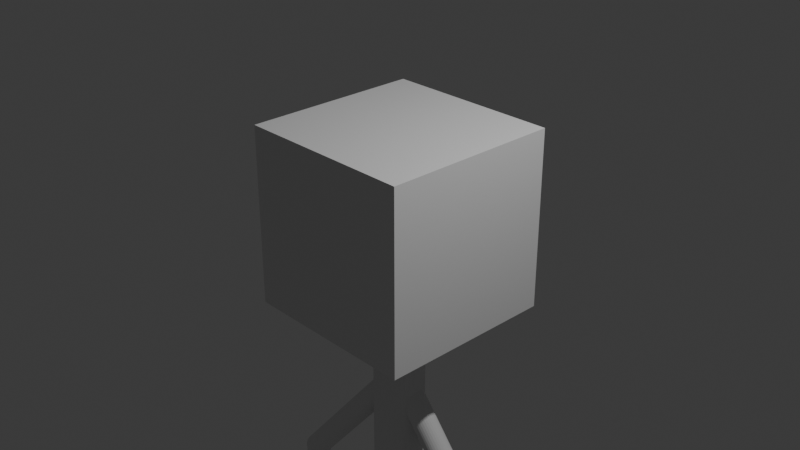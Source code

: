 # Source: stickman3.0.blend  (saved by Blender 4.4.32; exported with 4.5.12 LTS)
import bpy
from mathutils import Matrix  # noqa: F401  (used for matrix-valued properties, if any)

bpy.ops.wm.read_factory_settings(use_empty=True)
scene = bpy.context.scene
scene.name = 'Scene'

# ---- collections
col_collection = bpy.data.collections.new('Collection'); scene.collection.children.link(col_collection)

# ---- materials (node trees are filled in below, after node groups)
mat_material = bpy.data.materials.new('Material')
mat_material.alpha_threshold = 0.0
mat_material.roughness = 0.5
mat_material.line_color = (0.0, 0.0, 0.0, 1.0)

# ---- material node trees
mat_material.use_nodes = True; mat_material.node_tree.nodes.clear()
_N = mat_material.node_tree.nodes; _L = mat_material.node_tree.links
n0 = _N.new('ShaderNodeOutputMaterial'); n0.name = 'Material Output'; n0.location = (300, 300)
n1 = _N.new('ShaderNodeBsdfPrincipled'); n1.name = 'Principled BSDF'; n1.location = (10, 300)
n1.inputs[3].default_value = 1.45
_L.new(n1.outputs[0], n0.inputs[0])
n0.is_active_output = True

# ---- world
world_world = bpy.data.worlds.new('World'); scene.world = world_world
world_world.use_nodes = True; world_world.node_tree.nodes.clear()
_N = world_world.node_tree.nodes; _L = world_world.node_tree.links
n0 = _N.new('ShaderNodeOutputWorld'); n0.name = 'World Output'; n0.location = (300, 300)
n1 = _N.new('ShaderNodeBackground'); n1.name = 'Background'; n1.location = (10, 300)
n1.inputs[0].default_value = (0.05088, 0.05088, 0.05088, 1.0)
_L.new(n1.outputs[0], n0.inputs[0])
n0.is_active_output = True
world_world.color = (0.05088, 0.05088, 0.05088)
world_world.sun_shadow_jitter_overblur = 0.0

# ---- cameras
cam_camera = bpy.data.cameras.new('Camera')
cam_camera.clip_end = 100.0
cam_camera.ortho_scale = 7.314

# ---- lights
light_light = bpy.data.lights.new('Light', 'POINT')
light_light.energy = 1000.0
light_light.shadow_soft_size = 0.1

# ---- meshes
me_cube = bpy.data.meshes.new('Cube')
me_cube.from_pydata([(1.0, 1.0, 1.0), (1.0, 1.0, -1.0), (1.0, -1.0, 1.0), (1.0, -1.0, -1.0), (-1.0, 1.0, 1.0), (-1.0, 1.0, -1.0), (-1.0, -1.0, 1.0), (-1.0, -1.0, -1.0)], [], [(0, 4, 6, 2), (3, 2, 6, 7), (7, 6, 4, 5), (5, 1, 3, 7), (1, 0, 2, 3), (5, 4, 0, 1)])
_uv = me_cube.uv_layers.new(name='UVMap')
_uv.uv.foreach_set('vector', [0.625, 0.5, 0.875, 0.5, 0.875, 0.75, 0.625, 0.75, 0.375, 0.75, 0.625, 0.75, 0.625, 1.0, 0.375, 1.0, 0.375, 0.0, 0.625, 0.0, 0.625, 0.25, 0.375, 0.25, 0.125, 0.5, 0.375, 0.5, 0.375, 0.75, 0.125, 0.75, 0.375, 0.5, 0.625, 0.5, 0.625, 0.75, 0.375, 0.75, 0.375, 0.25, 0.625, 0.25, 0.625, 0.5, 0.375, 0.5])
me_cube.materials.append(mat_material)
me_cube.use_mirror_vertex_groups = False
me_cube.update()
me_cylinder_001 = bpy.data.meshes.new('Cylinder.001')
me_cylinder_001.from_pydata([(0.0, 0.14, -1.0), (0.0, 0.14, 1.0), (0.02731, 0.1373, -1.0), (0.02731, 0.1373, 1.0), (0.05358, 0.1293, -1.0), (0.05358, 0.1293, 1.0), (0.07778, 0.1164, -1.0), (0.07778, 0.1164, 1.0), (0.09899, 0.09899, -1.0), (0.09899, 0.09899, 1.0), (0.1164, 0.07778, -1.0), (0.1164, 0.07778, 1.0), (0.1293, 0.05358, -1.0), (0.1293, 0.05358, 1.0), (0.1373, 0.02731, -1.0), (0.1373, 0.02731, 1.0), (0.14, 0.0, -1.0), (0.14, 0.0, 1.0), (0.1373, -0.02731, -1.0), (0.1373, -0.02731, 1.0), (0.1293, -0.05358, -1.0), (0.1293, -0.05358, 1.0), (0.1164, -0.07778, -1.0), (0.1164, -0.07778, 1.0), (0.09899, -0.09899, -1.0), (0.09899, -0.09899, 1.0), (0.07778, -0.1164, -1.0), (0.07778, -0.1164, 1.0), (0.05358, -0.1293, -1.0), (0.05358, -0.1293, 1.0), (0.02731, -0.1373, -1.0), (0.02731, -0.1373, 1.0), (0.0, -0.14, -1.0), (0.0, -0.14, 1.0), (-0.02731, -0.1373, -1.0), (-0.02731, -0.1373, 1.0), (-0.05358, -0.1293, -1.0), (-0.05358, -0.1293, 1.0), (-0.07778, -0.1164, -1.0), (-0.07778, -0.1164, 1.0), (-0.09899, -0.09899, -1.0), (-0.09899, -0.09899, 1.0), (-0.1164, -0.07778, -1.0), (-0.1164, -0.07778, 1.0), (-0.1293, -0.05358, -1.0), (-0.1293, -0.05358, 1.0), (-0.1373, -0.02731, -1.0), (-0.1373, -0.02731, 1.0), (-0.14, 0.0, -1.0), (-0.14, 0.0, 1.0), (-0.1373, 0.02731, -1.0), (-0.1373, 0.02731, 1.0), (-0.1293, 0.05358, -1.0), (-0.1293, 0.05358, 1.0), (-0.1164, 0.07778, -1.0), (-0.1164, 0.07778, 1.0), (-0.09899, 0.09899, -1.0), (-0.09899, 0.09899, 1.0), (-0.07778, 0.1164, -1.0), (-0.07778, 0.1164, 1.0), (-0.05358, 0.1293, -1.0), (-0.05358, 0.1293, 1.0), (-0.02731, 0.1373, -1.0), (-0.02731, 0.1373, 1.0)], [], [(0, 1, 3, 2), (2, 3, 5, 4), (4, 5, 7, 6), (6, 7, 9, 8), (8, 9, 11, 10), (10, 11, 13, 12), (12, 13, 15, 14), (14, 15, 17, 16), (16, 17, 19, 18), (18, 19, 21, 20), (20, 21, 23, 22), (22, 23, 25, 24), (24, 25, 27, 26), (26, 27, 29, 28), (28, 29, 31, 30), (30, 31, 33, 32), (32, 33, 35, 34), (34, 35, 37, 36), (36, 37, 39, 38), (38, 39, 41, 40), (40, 41, 43, 42), (42, 43, 45, 44), (44, 45, 47, 46), (46, 47, 49, 48), (48, 49, 51, 50), (50, 51, 53, 52), (52, 53, 55, 54), (54, 55, 57, 56), (56, 57, 59, 58), (58, 59, 61, 60), (3, 1, 63, 61, 59, 57, 55, 53, 51, 49, 47, 45, 43, 41, 39, 37, 35, 33, 31, 29, 27, 25, 23, 21, 19, 17, 15, 13, 11, 9, 7, 5), (60, 61, 63, 62), (62, 63, 1, 0), (0, 2, 4, 6, 8, 10, 12, 14, 16, 18, 20, 22, 24, 26, 28, 30, 32, 34, 36, 38, 40, 42, 44, 46, 48, 50, 52, 54, 56, 58, 60, 62)])
_uv = me_cylinder_001.uv_layers.new(name='UVMap')
_uv.uv.foreach_set('vector', [1.0, 0.5, 1.0, 1.0, 0.9688, 1.0, 0.9688, 0.5, 0.9688, 0.5, 0.9688, 1.0, 0.9375, 1.0, 0.9375, 0.5, 0.9375, 0.5, 0.9375, 1.0, 0.9062, 1.0, 0.9062, 0.5, 0.9062, 0.5, 0.9062, 1.0, 0.875, 1.0, 0.875, 0.5, 0.875, 0.5, 0.875, 1.0, 0.8438, 1.0, 0.8438, 0.5, 0.8438, 0.5, 0.8438, 1.0, 0.8125, 1.0, 0.8125, 0.5, 0.8125, 0.5, 0.8125, 1.0, 0.7812, 1.0, 0.7812, 0.5, 0.7812, 0.5, 0.7812, 1.0, 0.75, 1.0, 0.75, 0.5, 0.75, 0.5, 0.75, 1.0, 0.7188, 1.0, 0.7188, 0.5, 0.7188, 0.5, 0.7188, 1.0, 0.6875, 1.0, 0.6875, 0.5, 0.6875, 0.5, 0.6875, 1.0, 0.6562, 1.0, 0.6562, 0.5, 0.6562, 0.5, 0.6562, 1.0, 0.625, 1.0, 0.625, 0.5, 0.625, 0.5, 0.625, 1.0, 0.5938, 1.0, 0.5938, 0.5, 0.5938, 0.5, 0.5938, 1.0, 0.5625, 1.0, 0.5625, 0.5, 0.5625, 0.5, 0.5625, 1.0, 0.5312, 1.0, 0.5312, 0.5, 0.5312, 0.5, 0.5312, 1.0, 0.5, 1.0, 0.5, 0.5, 0.5, 0.5, 0.5, 1.0, 0.4688, 1.0, 0.4688, 0.5, 0.4688, 0.5, 0.4688, 1.0, 0.4375, 1.0, 0.4375, 0.5, 0.4375, 0.5, 0.4375, 1.0, 0.4062, 1.0, 0.4062, 0.5, 0.4062, 0.5, 0.4062, 1.0, 0.375, 1.0, 0.375, 0.5, 0.375, 0.5, 0.375, 1.0, 0.3438, 1.0, 0.3438, 0.5, 0.3438, 0.5, 0.3438, 1.0, 0.3125, 1.0, 0.3125, 0.5, 0.3125, 0.5, 0.3125, 1.0, 0.2812, 1.0, 0.2812, 0.5, 0.2812, 0.5, 0.2812, 1.0, 0.25, 1.0, 0.25, 0.5, 0.25, 0.5, 0.25, 1.0, 0.2188, 1.0, 0.2188, 0.5, 0.2188, 0.5, 0.2188, 1.0, 0.1875, 1.0, 0.1875, 0.5, 0.1875, 0.5, 0.1875, 1.0, 0.1562, 1.0, 0.1562, 0.5, 0.1562, 0.5, 0.1562, 1.0, 0.125, 1.0, 0.125, 0.5, 0.125, 0.5, 0.125, 1.0, 0.09375, 1.0, 0.09375, 0.5, 0.09375, 0.5, 0.09375, 1.0, 0.0625, 1.0, 0.0625, 0.5, 0.2968, 0.4854, 0.25, 0.49, 0.2032, 0.4854, 0.1582, 0.4717, 0.1167, 0.4496, 0.08029, 0.4197, 0.05045, 0.3833, 0.02827, 0.3418, 0.01461, 0.2968, 0.01, 0.25, 0.01461, 0.2032, 0.02827, 0.1582, 0.05045, 0.1167, 0.08029, 0.08029, 0.1167, 0.05045, 0.1582, 0.02827, 0.2032, 0.01461, 0.25, 0.01, 0.2968, 0.01461, 0.3418, 0.02827, 0.3833, 0.05045, 0.4197, 0.08029, 0.4496, 0.1167, 0.4717, 0.1582, 0.4854, 0.2032, 0.49, 0.25, 0.4854, 0.2968, 0.4717, 0.3418, 0.4496, 0.3833, 0.4197, 0.4197, 0.3833, 0.4496, 0.3418, 0.4717, 0.0625, 0.5, 0.0625, 1.0, 0.03125, 1.0, 0.03125, 0.5, 0.03125, 0.5, 0.03125, 1.0, 0.0, 1.0, 0.0, 0.5, 0.75, 0.49, 0.7968, 0.4854, 0.8418, 0.4717, 0.8833, 0.4496, 0.9197, 0.4197, 0.9496, 0.3833, 0.9717, 0.3418, 0.9854, 0.2968, 0.99, 0.25, 0.9854, 0.2032, 0.9717, 0.1582, 0.9496, 0.1167, 0.9197, 0.08029, 0.8833, 0.05045, 0.8418, 0.02827, 0.7968, 0.01461, 0.75, 0.01, 0.7032, 0.01461, 0.6582, 0.02827, 0.6167, 0.05045, 0.5803, 0.08029, 0.5504, 0.1167, 0.5283, 0.1582, 0.5146, 0.2032, 0.51, 0.25, 0.5146, 0.2968, 0.5283, 0.3418, 0.5504, 0.3833, 0.5803, 0.4197, 0.6167, 0.4496, 0.6582, 0.4717, 0.7032, 0.4854])
me_cylinder_001.update()
me_cylinder_003 = bpy.data.meshes.new('Cylinder.003')
me_cylinder_003.from_pydata([(0.0, 0.14, -1.0), (0.0, 0.14, 1.0), (0.02731, 0.1373, -1.0), (0.02731, 0.1373, 1.0), (0.05358, 0.1293, -1.0), (0.05358, 0.1293, 1.0), (0.07778, 0.1164, -1.0), (0.07778, 0.1164, 1.0), (0.09899, 0.09899, -1.0), (0.09899, 0.09899, 1.0), (0.1164, 0.07778, -1.0), (0.1164, 0.07778, 1.0), (0.1293, 0.05358, -1.0), (0.1293, 0.05358, 1.0), (0.1373, 0.02731, -1.0), (0.1373, 0.02731, 1.0), (0.14, 0.0, -1.0), (0.14, 0.0, 1.0), (0.1373, -0.02731, -1.0), (0.1373, -0.02731, 1.0), (0.1293, -0.05358, -1.0), (0.1293, -0.05358, 1.0), (0.1164, -0.07778, -1.0), (0.1164, -0.07778, 1.0), (0.09899, -0.09899, -1.0), (0.09899, -0.09899, 1.0), (0.07778, -0.1164, -1.0), (0.07778, -0.1164, 1.0), (0.05358, -0.1293, -1.0), (0.05358, -0.1293, 1.0), (0.02731, -0.1373, -1.0), (0.02731, -0.1373, 1.0), (0.0, -0.14, -1.0), (0.0, -0.14, 1.0), (-0.02731, -0.1373, -1.0), (-0.02731, -0.1373, 1.0), (-0.05358, -0.1293, -1.0), (-0.05358, -0.1293, 1.0), (-0.07778, -0.1164, -1.0), (-0.07778, -0.1164, 1.0), (-0.09899, -0.09899, -1.0), (-0.09899, -0.09899, 1.0), (-0.1164, -0.07778, -1.0), (-0.1164, -0.07778, 1.0), (-0.1293, -0.05358, -1.0), (-0.1293, -0.05358, 1.0), (-0.1373, -0.02731, -1.0), (-0.1373, -0.02731, 1.0), (-0.14, 0.0, -1.0), (-0.14, 0.0, 1.0), (-0.1373, 0.02731, -1.0), (-0.1373, 0.02731, 1.0), (-0.1293, 0.05358, -1.0), (-0.1293, 0.05358, 1.0), (-0.1164, 0.07778, -1.0), (-0.1164, 0.07778, 1.0), (-0.09899, 0.09899, -1.0), (-0.09899, 0.09899, 1.0), (-0.07778, 0.1164, -1.0), (-0.07778, 0.1164, 1.0), (-0.05358, 0.1293, -1.0), (-0.05358, 0.1293, 1.0), (-0.02731, 0.1373, -1.0), (-0.02731, 0.1373, 1.0)], [], [(0, 1, 3, 2), (2, 3, 5, 4), (4, 5, 7, 6), (6, 7, 9, 8), (8, 9, 11, 10), (10, 11, 13, 12), (12, 13, 15, 14), (14, 15, 17, 16), (16, 17, 19, 18), (18, 19, 21, 20), (20, 21, 23, 22), (22, 23, 25, 24), (24, 25, 27, 26), (26, 27, 29, 28), (28, 29, 31, 30), (30, 31, 33, 32), (32, 33, 35, 34), (34, 35, 37, 36), (36, 37, 39, 38), (38, 39, 41, 40), (40, 41, 43, 42), (42, 43, 45, 44), (44, 45, 47, 46), (46, 47, 49, 48), (48, 49, 51, 50), (50, 51, 53, 52), (52, 53, 55, 54), (54, 55, 57, 56), (56, 57, 59, 58), (58, 59, 61, 60), (3, 1, 63, 61, 59, 57, 55, 53, 51, 49, 47, 45, 43, 41, 39, 37, 35, 33, 31, 29, 27, 25, 23, 21, 19, 17, 15, 13, 11, 9, 7, 5), (60, 61, 63, 62), (62, 63, 1, 0), (0, 2, 4, 6, 8, 10, 12, 14, 16, 18, 20, 22, 24, 26, 28, 30, 32, 34, 36, 38, 40, 42, 44, 46, 48, 50, 52, 54, 56, 58, 60, 62)])
_uv = me_cylinder_003.uv_layers.new(name='UVMap')
_uv.uv.foreach_set('vector', [1.0, 0.5, 1.0, 1.0, 0.9688, 1.0, 0.9688, 0.5, 0.9688, 0.5, 0.9688, 1.0, 0.9375, 1.0, 0.9375, 0.5, 0.9375, 0.5, 0.9375, 1.0, 0.9062, 1.0, 0.9062, 0.5, 0.9062, 0.5, 0.9062, 1.0, 0.875, 1.0, 0.875, 0.5, 0.875, 0.5, 0.875, 1.0, 0.8438, 1.0, 0.8438, 0.5, 0.8438, 0.5, 0.8438, 1.0, 0.8125, 1.0, 0.8125, 0.5, 0.8125, 0.5, 0.8125, 1.0, 0.7812, 1.0, 0.7812, 0.5, 0.7812, 0.5, 0.7812, 1.0, 0.75, 1.0, 0.75, 0.5, 0.75, 0.5, 0.75, 1.0, 0.7188, 1.0, 0.7188, 0.5, 0.7188, 0.5, 0.7188, 1.0, 0.6875, 1.0, 0.6875, 0.5, 0.6875, 0.5, 0.6875, 1.0, 0.6562, 1.0, 0.6562, 0.5, 0.6562, 0.5, 0.6562, 1.0, 0.625, 1.0, 0.625, 0.5, 0.625, 0.5, 0.625, 1.0, 0.5938, 1.0, 0.5938, 0.5, 0.5938, 0.5, 0.5938, 1.0, 0.5625, 1.0, 0.5625, 0.5, 0.5625, 0.5, 0.5625, 1.0, 0.5312, 1.0, 0.5312, 0.5, 0.5312, 0.5, 0.5312, 1.0, 0.5, 1.0, 0.5, 0.5, 0.5, 0.5, 0.5, 1.0, 0.4688, 1.0, 0.4688, 0.5, 0.4688, 0.5, 0.4688, 1.0, 0.4375, 1.0, 0.4375, 0.5, 0.4375, 0.5, 0.4375, 1.0, 0.4062, 1.0, 0.4062, 0.5, 0.4062, 0.5, 0.4062, 1.0, 0.375, 1.0, 0.375, 0.5, 0.375, 0.5, 0.375, 1.0, 0.3438, 1.0, 0.3438, 0.5, 0.3438, 0.5, 0.3438, 1.0, 0.3125, 1.0, 0.3125, 0.5, 0.3125, 0.5, 0.3125, 1.0, 0.2812, 1.0, 0.2812, 0.5, 0.2812, 0.5, 0.2812, 1.0, 0.25, 1.0, 0.25, 0.5, 0.25, 0.5, 0.25, 1.0, 0.2188, 1.0, 0.2188, 0.5, 0.2188, 0.5, 0.2188, 1.0, 0.1875, 1.0, 0.1875, 0.5, 0.1875, 0.5, 0.1875, 1.0, 0.1562, 1.0, 0.1562, 0.5, 0.1562, 0.5, 0.1562, 1.0, 0.125, 1.0, 0.125, 0.5, 0.125, 0.5, 0.125, 1.0, 0.09375, 1.0, 0.09375, 0.5, 0.09375, 0.5, 0.09375, 1.0, 0.0625, 1.0, 0.0625, 0.5, 0.2968, 0.4854, 0.25, 0.49, 0.2032, 0.4854, 0.1582, 0.4717, 0.1167, 0.4496, 0.08029, 0.4197, 0.05045, 0.3833, 0.02827, 0.3418, 0.01461, 0.2968, 0.01, 0.25, 0.01461, 0.2032, 0.02827, 0.1582, 0.05045, 0.1167, 0.08029, 0.08029, 0.1167, 0.05045, 0.1582, 0.02827, 0.2032, 0.01461, 0.25, 0.01, 0.2968, 0.01461, 0.3418, 0.02827, 0.3833, 0.05045, 0.4197, 0.08029, 0.4496, 0.1167, 0.4717, 0.1582, 0.4854, 0.2032, 0.49, 0.25, 0.4854, 0.2968, 0.4717, 0.3418, 0.4496, 0.3833, 0.4197, 0.4197, 0.3833, 0.4496, 0.3418, 0.4717, 0.0625, 0.5, 0.0625, 1.0, 0.03125, 1.0, 0.03125, 0.5, 0.03125, 0.5, 0.03125, 1.0, 0.0, 1.0, 0.0, 0.5, 0.75, 0.49, 0.7968, 0.4854, 0.8418, 0.4717, 0.8833, 0.4496, 0.9197, 0.4197, 0.9496, 0.3833, 0.9717, 0.3418, 0.9854, 0.2968, 0.99, 0.25, 0.9854, 0.2032, 0.9717, 0.1582, 0.9496, 0.1167, 0.9197, 0.08029, 0.8833, 0.05045, 0.8418, 0.02827, 0.7968, 0.01461, 0.75, 0.01, 0.7032, 0.01461, 0.6582, 0.02827, 0.6167, 0.05045, 0.5803, 0.08029, 0.5504, 0.1167, 0.5283, 0.1582, 0.5146, 0.2032, 0.51, 0.25, 0.5146, 0.2968, 0.5283, 0.3418, 0.5504, 0.3833, 0.5803, 0.4197, 0.6167, 0.4496, 0.6582, 0.4717, 0.7032, 0.4854])
me_cylinder_003.update()
me_cylinder_004 = bpy.data.meshes.new('Cylinder.004')
me_cylinder_004.from_pydata([(0.0, 0.14, -1.0), (0.0, 0.14, 1.0), (0.02731, 0.1373, -1.0), (0.02731, 0.1373, 1.0), (0.05358, 0.1293, -1.0), (0.05358, 0.1293, 1.0), (0.07778, 0.1164, -1.0), (0.07778, 0.1164, 1.0), (0.09899, 0.09899, -1.0), (0.09899, 0.09899, 1.0), (0.1164, 0.07778, -1.0), (0.1164, 0.07778, 1.0), (0.1293, 0.05358, -1.0), (0.1293, 0.05358, 1.0), (0.1373, 0.02731, -1.0), (0.1373, 0.02731, 1.0), (0.14, 0.0, -1.0), (0.14, 0.0, 1.0), (0.1373, -0.02731, -1.0), (0.1373, -0.02731, 1.0), (0.1293, -0.05358, -1.0), (0.1293, -0.05358, 1.0), (0.1164, -0.07778, -1.0), (0.1164, -0.07778, 1.0), (0.09899, -0.09899, -1.0), (0.09899, -0.09899, 1.0), (0.07778, -0.1164, -1.0), (0.07778, -0.1164, 1.0), (0.05358, -0.1293, -1.0), (0.05358, -0.1293, 1.0), (0.02731, -0.1373, -1.0), (0.02731, -0.1373, 1.0), (0.0, -0.14, -1.0), (0.0, -0.14, 1.0), (-0.02731, -0.1373, -1.0), (-0.02731, -0.1373, 1.0), (-0.05358, -0.1293, -1.0), (-0.05358, -0.1293, 1.0), (-0.07778, -0.1164, -1.0), (-0.07778, -0.1164, 1.0), (-0.09899, -0.09899, -1.0), (-0.09899, -0.09899, 1.0), (-0.1164, -0.07778, -1.0), (-0.1164, -0.07778, 1.0), (-0.1293, -0.05358, -1.0), (-0.1293, -0.05358, 1.0), (-0.1373, -0.02731, -1.0), (-0.1373, -0.02731, 1.0), (-0.14, 0.0, -1.0), (-0.14, 0.0, 1.0), (-0.1373, 0.02731, -1.0), (-0.1373, 0.02731, 1.0), (-0.1293, 0.05358, -1.0), (-0.1293, 0.05358, 1.0), (-0.1164, 0.07778, -1.0), (-0.1164, 0.07778, 1.0), (-0.09899, 0.09899, -1.0), (-0.09899, 0.09899, 1.0), (-0.07778, 0.1164, -1.0), (-0.07778, 0.1164, 1.0), (-0.05358, 0.1293, -1.0), (-0.05358, 0.1293, 1.0), (-0.02731, 0.1373, -1.0), (-0.02731, 0.1373, 1.0)], [], [(0, 1, 3, 2), (2, 3, 5, 4), (4, 5, 7, 6), (6, 7, 9, 8), (8, 9, 11, 10), (10, 11, 13, 12), (12, 13, 15, 14), (14, 15, 17, 16), (16, 17, 19, 18), (18, 19, 21, 20), (20, 21, 23, 22), (22, 23, 25, 24), (24, 25, 27, 26), (26, 27, 29, 28), (28, 29, 31, 30), (30, 31, 33, 32), (32, 33, 35, 34), (34, 35, 37, 36), (36, 37, 39, 38), (38, 39, 41, 40), (40, 41, 43, 42), (42, 43, 45, 44), (44, 45, 47, 46), (46, 47, 49, 48), (48, 49, 51, 50), (50, 51, 53, 52), (52, 53, 55, 54), (54, 55, 57, 56), (56, 57, 59, 58), (58, 59, 61, 60), (3, 1, 63, 61, 59, 57, 55, 53, 51, 49, 47, 45, 43, 41, 39, 37, 35, 33, 31, 29, 27, 25, 23, 21, 19, 17, 15, 13, 11, 9, 7, 5), (60, 61, 63, 62), (62, 63, 1, 0), (0, 2, 4, 6, 8, 10, 12, 14, 16, 18, 20, 22, 24, 26, 28, 30, 32, 34, 36, 38, 40, 42, 44, 46, 48, 50, 52, 54, 56, 58, 60, 62)])
_uv = me_cylinder_004.uv_layers.new(name='UVMap')
_uv.uv.foreach_set('vector', [1.0, 0.5, 1.0, 1.0, 0.9688, 1.0, 0.9688, 0.5, 0.9688, 0.5, 0.9688, 1.0, 0.9375, 1.0, 0.9375, 0.5, 0.9375, 0.5, 0.9375, 1.0, 0.9062, 1.0, 0.9062, 0.5, 0.9062, 0.5, 0.9062, 1.0, 0.875, 1.0, 0.875, 0.5, 0.875, 0.5, 0.875, 1.0, 0.8438, 1.0, 0.8438, 0.5, 0.8438, 0.5, 0.8438, 1.0, 0.8125, 1.0, 0.8125, 0.5, 0.8125, 0.5, 0.8125, 1.0, 0.7812, 1.0, 0.7812, 0.5, 0.7812, 0.5, 0.7812, 1.0, 0.75, 1.0, 0.75, 0.5, 0.75, 0.5, 0.75, 1.0, 0.7188, 1.0, 0.7188, 0.5, 0.7188, 0.5, 0.7188, 1.0, 0.6875, 1.0, 0.6875, 0.5, 0.6875, 0.5, 0.6875, 1.0, 0.6562, 1.0, 0.6562, 0.5, 0.6562, 0.5, 0.6562, 1.0, 0.625, 1.0, 0.625, 0.5, 0.625, 0.5, 0.625, 1.0, 0.5938, 1.0, 0.5938, 0.5, 0.5938, 0.5, 0.5938, 1.0, 0.5625, 1.0, 0.5625, 0.5, 0.5625, 0.5, 0.5625, 1.0, 0.5312, 1.0, 0.5312, 0.5, 0.5312, 0.5, 0.5312, 1.0, 0.5, 1.0, 0.5, 0.5, 0.5, 0.5, 0.5, 1.0, 0.4688, 1.0, 0.4688, 0.5, 0.4688, 0.5, 0.4688, 1.0, 0.4375, 1.0, 0.4375, 0.5, 0.4375, 0.5, 0.4375, 1.0, 0.4062, 1.0, 0.4062, 0.5, 0.4062, 0.5, 0.4062, 1.0, 0.375, 1.0, 0.375, 0.5, 0.375, 0.5, 0.375, 1.0, 0.3438, 1.0, 0.3438, 0.5, 0.3438, 0.5, 0.3438, 1.0, 0.3125, 1.0, 0.3125, 0.5, 0.3125, 0.5, 0.3125, 1.0, 0.2812, 1.0, 0.2812, 0.5, 0.2812, 0.5, 0.2812, 1.0, 0.25, 1.0, 0.25, 0.5, 0.25, 0.5, 0.25, 1.0, 0.2188, 1.0, 0.2188, 0.5, 0.2188, 0.5, 0.2188, 1.0, 0.1875, 1.0, 0.1875, 0.5, 0.1875, 0.5, 0.1875, 1.0, 0.1562, 1.0, 0.1562, 0.5, 0.1562, 0.5, 0.1562, 1.0, 0.125, 1.0, 0.125, 0.5, 0.125, 0.5, 0.125, 1.0, 0.09375, 1.0, 0.09375, 0.5, 0.09375, 0.5, 0.09375, 1.0, 0.0625, 1.0, 0.0625, 0.5, 0.2968, 0.4854, 0.25, 0.49, 0.2032, 0.4854, 0.1582, 0.4717, 0.1167, 0.4496, 0.08029, 0.4197, 0.05045, 0.3833, 0.02827, 0.3418, 0.01461, 0.2968, 0.01, 0.25, 0.01461, 0.2032, 0.02827, 0.1582, 0.05045, 0.1167, 0.08029, 0.08029, 0.1167, 0.05045, 0.1582, 0.02827, 0.2032, 0.01461, 0.25, 0.01, 0.2968, 0.01461, 0.3418, 0.02827, 0.3833, 0.05045, 0.4197, 0.08029, 0.4496, 0.1167, 0.4717, 0.1582, 0.4854, 0.2032, 0.49, 0.25, 0.4854, 0.2968, 0.4717, 0.3418, 0.4496, 0.3833, 0.4197, 0.4197, 0.3833, 0.4496, 0.3418, 0.4717, 0.0625, 0.5, 0.0625, 1.0, 0.03125, 1.0, 0.03125, 0.5, 0.03125, 0.5, 0.03125, 1.0, 0.0, 1.0, 0.0, 0.5, 0.75, 0.49, 0.7968, 0.4854, 0.8418, 0.4717, 0.8833, 0.4496, 0.9197, 0.4197, 0.9496, 0.3833, 0.9717, 0.3418, 0.9854, 0.2968, 0.99, 0.25, 0.9854, 0.2032, 0.9717, 0.1582, 0.9496, 0.1167, 0.9197, 0.08029, 0.8833, 0.05045, 0.8418, 0.02827, 0.7968, 0.01461, 0.75, 0.01, 0.7032, 0.01461, 0.6582, 0.02827, 0.6167, 0.05045, 0.5803, 0.08029, 0.5504, 0.1167, 0.5283, 0.1582, 0.5146, 0.2032, 0.51, 0.25, 0.5146, 0.2968, 0.5283, 0.3418, 0.5504, 0.3833, 0.5803, 0.4197, 0.6167, 0.4496, 0.6582, 0.4717, 0.7032, 0.4854])
me_cylinder_004.update()
me_cylinder_005 = bpy.data.meshes.new('Cylinder.005')
me_cylinder_005.from_pydata([(0.0, 0.14, -1.0), (0.0, 0.14, 1.0), (0.02731, 0.1373, -1.0), (0.02731, 0.1373, 1.0), (0.05358, 0.1293, -1.0), (0.05358, 0.1293, 1.0), (0.07778, 0.1164, -1.0), (0.07778, 0.1164, 1.0), (0.09899, 0.09899, -1.0), (0.09899, 0.09899, 1.0), (0.1164, 0.07778, -1.0), (0.1164, 0.07778, 1.0), (0.1293, 0.05358, -1.0), (0.1293, 0.05358, 1.0), (0.1373, 0.02731, -1.0), (0.1373, 0.02731, 1.0), (0.14, 0.0, -1.0), (0.14, 0.0, 1.0), (0.1373, -0.02731, -1.0), (0.1373, -0.02731, 1.0), (0.1293, -0.05358, -1.0), (0.1293, -0.05358, 1.0), (0.1164, -0.07778, -1.0), (0.1164, -0.07778, 1.0), (0.09899, -0.09899, -1.0), (0.09899, -0.09899, 1.0), (0.07778, -0.1164, -1.0), (0.07778, -0.1164, 1.0), (0.05358, -0.1293, -1.0), (0.05358, -0.1293, 1.0), (0.02731, -0.1373, -1.0), (0.02731, -0.1373, 1.0), (0.0, -0.14, -1.0), (0.0, -0.14, 1.0), (-0.02731, -0.1373, -1.0), (-0.02731, -0.1373, 1.0), (-0.05358, -0.1293, -1.0), (-0.05358, -0.1293, 1.0), (-0.07778, -0.1164, -1.0), (-0.07778, -0.1164, 1.0), (-0.09899, -0.09899, -1.0), (-0.09899, -0.09899, 1.0), (-0.1164, -0.07778, -1.0), (-0.1164, -0.07778, 1.0), (-0.1293, -0.05358, -1.0), (-0.1293, -0.05358, 1.0), (-0.1373, -0.02731, -1.0), (-0.1373, -0.02731, 1.0), (-0.14, 0.0, -1.0), (-0.14, 0.0, 1.0), (-0.1373, 0.02731, -1.0), (-0.1373, 0.02731, 1.0), (-0.1293, 0.05358, -1.0), (-0.1293, 0.05358, 1.0), (-0.1164, 0.07778, -1.0), (-0.1164, 0.07778, 1.0), (-0.09899, 0.09899, -1.0), (-0.09899, 0.09899, 1.0), (-0.07778, 0.1164, -1.0), (-0.07778, 0.1164, 1.0), (-0.05358, 0.1293, -1.0), (-0.05358, 0.1293, 1.0), (-0.02731, 0.1373, -1.0), (-0.02731, 0.1373, 1.0)], [], [(0, 1, 3, 2), (2, 3, 5, 4), (4, 5, 7, 6), (6, 7, 9, 8), (8, 9, 11, 10), (10, 11, 13, 12), (12, 13, 15, 14), (14, 15, 17, 16), (16, 17, 19, 18), (18, 19, 21, 20), (20, 21, 23, 22), (22, 23, 25, 24), (24, 25, 27, 26), (26, 27, 29, 28), (28, 29, 31, 30), (30, 31, 33, 32), (32, 33, 35, 34), (34, 35, 37, 36), (36, 37, 39, 38), (38, 39, 41, 40), (40, 41, 43, 42), (42, 43, 45, 44), (44, 45, 47, 46), (46, 47, 49, 48), (48, 49, 51, 50), (50, 51, 53, 52), (52, 53, 55, 54), (54, 55, 57, 56), (56, 57, 59, 58), (58, 59, 61, 60), (3, 1, 63, 61, 59, 57, 55, 53, 51, 49, 47, 45, 43, 41, 39, 37, 35, 33, 31, 29, 27, 25, 23, 21, 19, 17, 15, 13, 11, 9, 7, 5), (60, 61, 63, 62), (62, 63, 1, 0), (0, 2, 4, 6, 8, 10, 12, 14, 16, 18, 20, 22, 24, 26, 28, 30, 32, 34, 36, 38, 40, 42, 44, 46, 48, 50, 52, 54, 56, 58, 60, 62)])
_uv = me_cylinder_005.uv_layers.new(name='UVMap')
_uv.uv.foreach_set('vector', [1.0, 0.5, 1.0, 1.0, 0.9688, 1.0, 0.9688, 0.5, 0.9688, 0.5, 0.9688, 1.0, 0.9375, 1.0, 0.9375, 0.5, 0.9375, 0.5, 0.9375, 1.0, 0.9062, 1.0, 0.9062, 0.5, 0.9062, 0.5, 0.9062, 1.0, 0.875, 1.0, 0.875, 0.5, 0.875, 0.5, 0.875, 1.0, 0.8438, 1.0, 0.8438, 0.5, 0.8438, 0.5, 0.8438, 1.0, 0.8125, 1.0, 0.8125, 0.5, 0.8125, 0.5, 0.8125, 1.0, 0.7812, 1.0, 0.7812, 0.5, 0.7812, 0.5, 0.7812, 1.0, 0.75, 1.0, 0.75, 0.5, 0.75, 0.5, 0.75, 1.0, 0.7188, 1.0, 0.7188, 0.5, 0.7188, 0.5, 0.7188, 1.0, 0.6875, 1.0, 0.6875, 0.5, 0.6875, 0.5, 0.6875, 1.0, 0.6562, 1.0, 0.6562, 0.5, 0.6562, 0.5, 0.6562, 1.0, 0.625, 1.0, 0.625, 0.5, 0.625, 0.5, 0.625, 1.0, 0.5938, 1.0, 0.5938, 0.5, 0.5938, 0.5, 0.5938, 1.0, 0.5625, 1.0, 0.5625, 0.5, 0.5625, 0.5, 0.5625, 1.0, 0.5312, 1.0, 0.5312, 0.5, 0.5312, 0.5, 0.5312, 1.0, 0.5, 1.0, 0.5, 0.5, 0.5, 0.5, 0.5, 1.0, 0.4688, 1.0, 0.4688, 0.5, 0.4688, 0.5, 0.4688, 1.0, 0.4375, 1.0, 0.4375, 0.5, 0.4375, 0.5, 0.4375, 1.0, 0.4062, 1.0, 0.4062, 0.5, 0.4062, 0.5, 0.4062, 1.0, 0.375, 1.0, 0.375, 0.5, 0.375, 0.5, 0.375, 1.0, 0.3438, 1.0, 0.3438, 0.5, 0.3438, 0.5, 0.3438, 1.0, 0.3125, 1.0, 0.3125, 0.5, 0.3125, 0.5, 0.3125, 1.0, 0.2812, 1.0, 0.2812, 0.5, 0.2812, 0.5, 0.2812, 1.0, 0.25, 1.0, 0.25, 0.5, 0.25, 0.5, 0.25, 1.0, 0.2188, 1.0, 0.2188, 0.5, 0.2188, 0.5, 0.2188, 1.0, 0.1875, 1.0, 0.1875, 0.5, 0.1875, 0.5, 0.1875, 1.0, 0.1562, 1.0, 0.1562, 0.5, 0.1562, 0.5, 0.1562, 1.0, 0.125, 1.0, 0.125, 0.5, 0.125, 0.5, 0.125, 1.0, 0.09375, 1.0, 0.09375, 0.5, 0.09375, 0.5, 0.09375, 1.0, 0.0625, 1.0, 0.0625, 0.5, 0.2968, 0.4854, 0.25, 0.49, 0.2032, 0.4854, 0.1582, 0.4717, 0.1167, 0.4496, 0.08029, 0.4197, 0.05045, 0.3833, 0.02827, 0.3418, 0.01461, 0.2968, 0.01, 0.25, 0.01461, 0.2032, 0.02827, 0.1582, 0.05045, 0.1167, 0.08029, 0.08029, 0.1167, 0.05045, 0.1582, 0.02827, 0.2032, 0.01461, 0.25, 0.01, 0.2968, 0.01461, 0.3418, 0.02827, 0.3833, 0.05045, 0.4197, 0.08029, 0.4496, 0.1167, 0.4717, 0.1582, 0.4854, 0.2032, 0.49, 0.25, 0.4854, 0.2968, 0.4717, 0.3418, 0.4496, 0.3833, 0.4197, 0.4197, 0.3833, 0.4496, 0.3418, 0.4717, 0.0625, 0.5, 0.0625, 1.0, 0.03125, 1.0, 0.03125, 0.5, 0.03125, 0.5, 0.03125, 1.0, 0.0, 1.0, 0.0, 0.5, 0.75, 0.49, 0.7968, 0.4854, 0.8418, 0.4717, 0.8833, 0.4496, 0.9197, 0.4197, 0.9496, 0.3833, 0.9717, 0.3418, 0.9854, 0.2968, 0.99, 0.25, 0.9854, 0.2032, 0.9717, 0.1582, 0.9496, 0.1167, 0.9197, 0.08029, 0.8833, 0.05045, 0.8418, 0.02827, 0.7968, 0.01461, 0.75, 0.01, 0.7032, 0.01461, 0.6582, 0.02827, 0.6167, 0.05045, 0.5803, 0.08029, 0.5504, 0.1167, 0.5283, 0.1582, 0.5146, 0.2032, 0.51, 0.25, 0.5146, 0.2968, 0.5283, 0.3418, 0.5504, 0.3833, 0.5803, 0.4197, 0.6167, 0.4496, 0.6582, 0.4717, 0.7032, 0.4854])
me_cylinder_005.update()
me_cylinder_006 = bpy.data.meshes.new('Cylinder.006')
me_cylinder_006.from_pydata([(0.0, 0.14, -1.0), (0.0, 0.14, 1.0), (0.02731, 0.1373, -1.0), (0.02731, 0.1373, 1.0), (0.05358, 0.1293, -1.0), (0.05358, 0.1293, 1.0), (0.07778, 0.1164, -1.0), (0.07778, 0.1164, 1.0), (0.09899, 0.09899, -1.0), (0.09899, 0.09899, 1.0), (0.1164, 0.07778, -1.0), (0.1164, 0.07778, 1.0), (0.1293, 0.05358, -1.0), (0.1293, 0.05358, 1.0), (0.1373, 0.02731, -1.0), (0.1373, 0.02731, 1.0), (0.14, 0.0, -1.0), (0.14, 0.0, 1.0), (0.1373, -0.02731, -1.0), (0.1373, -0.02731, 1.0), (0.1293, -0.05358, -1.0), (0.1293, -0.05358, 1.0), (0.1164, -0.07778, -1.0), (0.1164, -0.07778, 1.0), (0.09899, -0.09899, -1.0), (0.09899, -0.09899, 1.0), (0.07778, -0.1164, -1.0), (0.07778, -0.1164, 1.0), (0.05358, -0.1293, -1.0), (0.05358, -0.1293, 1.0), (0.02731, -0.1373, -1.0), (0.02731, -0.1373, 1.0), (0.0, -0.14, -1.0), (0.0, -0.14, 1.0), (-0.02731, -0.1373, -1.0), (-0.02731, -0.1373, 1.0), (-0.05358, -0.1293, -1.0), (-0.05358, -0.1293, 1.0), (-0.07778, -0.1164, -1.0), (-0.07778, -0.1164, 1.0), (-0.09899, -0.09899, -1.0), (-0.09899, -0.09899, 1.0), (-0.1164, -0.07778, -1.0), (-0.1164, -0.07778, 1.0), (-0.1293, -0.05358, -1.0), (-0.1293, -0.05358, 1.0), (-0.1373, -0.02731, -1.0), (-0.1373, -0.02731, 1.0), (-0.14, 0.0, -1.0), (-0.14, 0.0, 1.0), (-0.1373, 0.02731, -1.0), (-0.1373, 0.02731, 1.0), (-0.1293, 0.05358, -1.0), (-0.1293, 0.05358, 1.0), (-0.1164, 0.07778, -1.0), (-0.1164, 0.07778, 1.0), (-0.09899, 0.09899, -1.0), (-0.09899, 0.09899, 1.0), (-0.07778, 0.1164, -1.0), (-0.07778, 0.1164, 1.0), (-0.05358, 0.1293, -1.0), (-0.05358, 0.1293, 1.0), (-0.02731, 0.1373, -1.0), (-0.02731, 0.1373, 1.0)], [], [(0, 1, 3, 2), (2, 3, 5, 4), (4, 5, 7, 6), (6, 7, 9, 8), (8, 9, 11, 10), (10, 11, 13, 12), (12, 13, 15, 14), (14, 15, 17, 16), (16, 17, 19, 18), (18, 19, 21, 20), (20, 21, 23, 22), (22, 23, 25, 24), (24, 25, 27, 26), (26, 27, 29, 28), (28, 29, 31, 30), (30, 31, 33, 32), (32, 33, 35, 34), (34, 35, 37, 36), (36, 37, 39, 38), (38, 39, 41, 40), (40, 41, 43, 42), (42, 43, 45, 44), (44, 45, 47, 46), (46, 47, 49, 48), (48, 49, 51, 50), (50, 51, 53, 52), (52, 53, 55, 54), (54, 55, 57, 56), (56, 57, 59, 58), (58, 59, 61, 60), (3, 1, 63, 61, 59, 57, 55, 53, 51, 49, 47, 45, 43, 41, 39, 37, 35, 33, 31, 29, 27, 25, 23, 21, 19, 17, 15, 13, 11, 9, 7, 5), (60, 61, 63, 62), (62, 63, 1, 0), (0, 2, 4, 6, 8, 10, 12, 14, 16, 18, 20, 22, 24, 26, 28, 30, 32, 34, 36, 38, 40, 42, 44, 46, 48, 50, 52, 54, 56, 58, 60, 62)])
_uv = me_cylinder_006.uv_layers.new(name='UVMap')
_uv.uv.foreach_set('vector', [1.0, 0.5, 1.0, 1.0, 0.9688, 1.0, 0.9688, 0.5, 0.9688, 0.5, 0.9688, 1.0, 0.9375, 1.0, 0.9375, 0.5, 0.9375, 0.5, 0.9375, 1.0, 0.9062, 1.0, 0.9062, 0.5, 0.9062, 0.5, 0.9062, 1.0, 0.875, 1.0, 0.875, 0.5, 0.875, 0.5, 0.875, 1.0, 0.8438, 1.0, 0.8438, 0.5, 0.8438, 0.5, 0.8438, 1.0, 0.8125, 1.0, 0.8125, 0.5, 0.8125, 0.5, 0.8125, 1.0, 0.7812, 1.0, 0.7812, 0.5, 0.7812, 0.5, 0.7812, 1.0, 0.75, 1.0, 0.75, 0.5, 0.75, 0.5, 0.75, 1.0, 0.7188, 1.0, 0.7188, 0.5, 0.7188, 0.5, 0.7188, 1.0, 0.6875, 1.0, 0.6875, 0.5, 0.6875, 0.5, 0.6875, 1.0, 0.6562, 1.0, 0.6562, 0.5, 0.6562, 0.5, 0.6562, 1.0, 0.625, 1.0, 0.625, 0.5, 0.625, 0.5, 0.625, 1.0, 0.5938, 1.0, 0.5938, 0.5, 0.5938, 0.5, 0.5938, 1.0, 0.5625, 1.0, 0.5625, 0.5, 0.5625, 0.5, 0.5625, 1.0, 0.5312, 1.0, 0.5312, 0.5, 0.5312, 0.5, 0.5312, 1.0, 0.5, 1.0, 0.5, 0.5, 0.5, 0.5, 0.5, 1.0, 0.4688, 1.0, 0.4688, 0.5, 0.4688, 0.5, 0.4688, 1.0, 0.4375, 1.0, 0.4375, 0.5, 0.4375, 0.5, 0.4375, 1.0, 0.4062, 1.0, 0.4062, 0.5, 0.4062, 0.5, 0.4062, 1.0, 0.375, 1.0, 0.375, 0.5, 0.375, 0.5, 0.375, 1.0, 0.3438, 1.0, 0.3438, 0.5, 0.3438, 0.5, 0.3438, 1.0, 0.3125, 1.0, 0.3125, 0.5, 0.3125, 0.5, 0.3125, 1.0, 0.2812, 1.0, 0.2812, 0.5, 0.2812, 0.5, 0.2812, 1.0, 0.25, 1.0, 0.25, 0.5, 0.25, 0.5, 0.25, 1.0, 0.2188, 1.0, 0.2188, 0.5, 0.2188, 0.5, 0.2188, 1.0, 0.1875, 1.0, 0.1875, 0.5, 0.1875, 0.5, 0.1875, 1.0, 0.1562, 1.0, 0.1562, 0.5, 0.1562, 0.5, 0.1562, 1.0, 0.125, 1.0, 0.125, 0.5, 0.125, 0.5, 0.125, 1.0, 0.09375, 1.0, 0.09375, 0.5, 0.09375, 0.5, 0.09375, 1.0, 0.0625, 1.0, 0.0625, 0.5, 0.2968, 0.4854, 0.25, 0.49, 0.2032, 0.4854, 0.1582, 0.4717, 0.1167, 0.4496, 0.08029, 0.4197, 0.05045, 0.3833, 0.02827, 0.3418, 0.01461, 0.2968, 0.01, 0.25, 0.01461, 0.2032, 0.02827, 0.1582, 0.05045, 0.1167, 0.08029, 0.08029, 0.1167, 0.05045, 0.1582, 0.02827, 0.2032, 0.01461, 0.25, 0.01, 0.2968, 0.01461, 0.3418, 0.02827, 0.3833, 0.05045, 0.4197, 0.08029, 0.4496, 0.1167, 0.4717, 0.1582, 0.4854, 0.2032, 0.49, 0.25, 0.4854, 0.2968, 0.4717, 0.3418, 0.4496, 0.3833, 0.4197, 0.4197, 0.3833, 0.4496, 0.3418, 0.4717, 0.0625, 0.5, 0.0625, 1.0, 0.03125, 1.0, 0.03125, 0.5, 0.03125, 0.5, 0.03125, 1.0, 0.0, 1.0, 0.0, 0.5, 0.75, 0.49, 0.7968, 0.4854, 0.8418, 0.4717, 0.8833, 0.4496, 0.9197, 0.4197, 0.9496, 0.3833, 0.9717, 0.3418, 0.9854, 0.2968, 0.99, 0.25, 0.9854, 0.2032, 0.9717, 0.1582, 0.9496, 0.1167, 0.9197, 0.08029, 0.8833, 0.05045, 0.8418, 0.02827, 0.7968, 0.01461, 0.75, 0.01, 0.7032, 0.01461, 0.6582, 0.02827, 0.6167, 0.05045, 0.5803, 0.08029, 0.5504, 0.1167, 0.5283, 0.1582, 0.5146, 0.2032, 0.51, 0.25, 0.5146, 0.2968, 0.5283, 0.3418, 0.5504, 0.3833, 0.5803, 0.4197, 0.6167, 0.4496, 0.6582, 0.4717, 0.7032, 0.4854])
me_cylinder_006.update()
me_cylinder_007 = bpy.data.meshes.new('Cylinder.007')
me_cylinder_007.from_pydata([(0.0, 0.14, -1.0), (0.0, 0.14, 1.0), (0.02731, 0.1373, -1.0), (0.02731, 0.1373, 1.0), (0.05358, 0.1293, -1.0), (0.05358, 0.1293, 1.0), (0.07778, 0.1164, -1.0), (0.07778, 0.1164, 1.0), (0.09899, 0.09899, -1.0), (0.09899, 0.09899, 1.0), (0.1164, 0.07778, -1.0), (0.1164, 0.07778, 1.0), (0.1293, 0.05358, -1.0), (0.1293, 0.05358, 1.0), (0.1373, 0.02731, -1.0), (0.1373, 0.02731, 1.0), (0.14, 0.0, -1.0), (0.14, 0.0, 1.0), (0.1373, -0.02731, -1.0), (0.1373, -0.02731, 1.0), (0.1293, -0.05358, -1.0), (0.1293, -0.05358, 1.0), (0.1164, -0.07778, -1.0), (0.1164, -0.07778, 1.0), (0.09899, -0.09899, -1.0), (0.09899, -0.09899, 1.0), (0.07778, -0.1164, -1.0), (0.07778, -0.1164, 1.0), (0.05358, -0.1293, -1.0), (0.05358, -0.1293, 1.0), (0.02731, -0.1373, -1.0), (0.02731, -0.1373, 1.0), (0.0, -0.14, -1.0), (0.0, -0.14, 1.0), (-0.02731, -0.1373, -1.0), (-0.02731, -0.1373, 1.0), (-0.05358, -0.1293, -1.0), (-0.05358, -0.1293, 1.0), (-0.07778, -0.1164, -1.0), (-0.07778, -0.1164, 1.0), (-0.09899, -0.09899, -1.0), (-0.09899, -0.09899, 1.0), (-0.1164, -0.07778, -1.0), (-0.1164, -0.07778, 1.0), (-0.1293, -0.05358, -1.0), (-0.1293, -0.05358, 1.0), (-0.1373, -0.02731, -1.0), (-0.1373, -0.02731, 1.0), (-0.14, 0.0, -1.0), (-0.14, 0.0, 1.0), (-0.1373, 0.02731, -1.0), (-0.1373, 0.02731, 1.0), (-0.1293, 0.05358, -1.0), (-0.1293, 0.05358, 1.0), (-0.1164, 0.07778, -1.0), (-0.1164, 0.07778, 1.0), (-0.09899, 0.09899, -1.0), (-0.09899, 0.09899, 1.0), (-0.07778, 0.1164, -1.0), (-0.07778, 0.1164, 1.0), (-0.05358, 0.1293, -1.0), (-0.05358, 0.1293, 1.0), (-0.02731, 0.1373, -1.0), (-0.02731, 0.1373, 1.0)], [], [(0, 1, 3, 2), (2, 3, 5, 4), (4, 5, 7, 6), (6, 7, 9, 8), (8, 9, 11, 10), (10, 11, 13, 12), (12, 13, 15, 14), (14, 15, 17, 16), (16, 17, 19, 18), (18, 19, 21, 20), (20, 21, 23, 22), (22, 23, 25, 24), (24, 25, 27, 26), (26, 27, 29, 28), (28, 29, 31, 30), (30, 31, 33, 32), (32, 33, 35, 34), (34, 35, 37, 36), (36, 37, 39, 38), (38, 39, 41, 40), (40, 41, 43, 42), (42, 43, 45, 44), (44, 45, 47, 46), (46, 47, 49, 48), (48, 49, 51, 50), (50, 51, 53, 52), (52, 53, 55, 54), (54, 55, 57, 56), (56, 57, 59, 58), (58, 59, 61, 60), (3, 1, 63, 61, 59, 57, 55, 53, 51, 49, 47, 45, 43, 41, 39, 37, 35, 33, 31, 29, 27, 25, 23, 21, 19, 17, 15, 13, 11, 9, 7, 5), (60, 61, 63, 62), (62, 63, 1, 0), (0, 2, 4, 6, 8, 10, 12, 14, 16, 18, 20, 22, 24, 26, 28, 30, 32, 34, 36, 38, 40, 42, 44, 46, 48, 50, 52, 54, 56, 58, 60, 62)])
_uv = me_cylinder_007.uv_layers.new(name='UVMap')
_uv.uv.foreach_set('vector', [1.0, 0.5, 1.0, 1.0, 0.9688, 1.0, 0.9688, 0.5, 0.9688, 0.5, 0.9688, 1.0, 0.9375, 1.0, 0.9375, 0.5, 0.9375, 0.5, 0.9375, 1.0, 0.9062, 1.0, 0.9062, 0.5, 0.9062, 0.5, 0.9062, 1.0, 0.875, 1.0, 0.875, 0.5, 0.875, 0.5, 0.875, 1.0, 0.8438, 1.0, 0.8438, 0.5, 0.8438, 0.5, 0.8438, 1.0, 0.8125, 1.0, 0.8125, 0.5, 0.8125, 0.5, 0.8125, 1.0, 0.7812, 1.0, 0.7812, 0.5, 0.7812, 0.5, 0.7812, 1.0, 0.75, 1.0, 0.75, 0.5, 0.75, 0.5, 0.75, 1.0, 0.7188, 1.0, 0.7188, 0.5, 0.7188, 0.5, 0.7188, 1.0, 0.6875, 1.0, 0.6875, 0.5, 0.6875, 0.5, 0.6875, 1.0, 0.6562, 1.0, 0.6562, 0.5, 0.6562, 0.5, 0.6562, 1.0, 0.625, 1.0, 0.625, 0.5, 0.625, 0.5, 0.625, 1.0, 0.5938, 1.0, 0.5938, 0.5, 0.5938, 0.5, 0.5938, 1.0, 0.5625, 1.0, 0.5625, 0.5, 0.5625, 0.5, 0.5625, 1.0, 0.5312, 1.0, 0.5312, 0.5, 0.5312, 0.5, 0.5312, 1.0, 0.5, 1.0, 0.5, 0.5, 0.5, 0.5, 0.5, 1.0, 0.4688, 1.0, 0.4688, 0.5, 0.4688, 0.5, 0.4688, 1.0, 0.4375, 1.0, 0.4375, 0.5, 0.4375, 0.5, 0.4375, 1.0, 0.4062, 1.0, 0.4062, 0.5, 0.4062, 0.5, 0.4062, 1.0, 0.375, 1.0, 0.375, 0.5, 0.375, 0.5, 0.375, 1.0, 0.3438, 1.0, 0.3438, 0.5, 0.3438, 0.5, 0.3438, 1.0, 0.3125, 1.0, 0.3125, 0.5, 0.3125, 0.5, 0.3125, 1.0, 0.2812, 1.0, 0.2812, 0.5, 0.2812, 0.5, 0.2812, 1.0, 0.25, 1.0, 0.25, 0.5, 0.25, 0.5, 0.25, 1.0, 0.2188, 1.0, 0.2188, 0.5, 0.2188, 0.5, 0.2188, 1.0, 0.1875, 1.0, 0.1875, 0.5, 0.1875, 0.5, 0.1875, 1.0, 0.1562, 1.0, 0.1562, 0.5, 0.1562, 0.5, 0.1562, 1.0, 0.125, 1.0, 0.125, 0.5, 0.125, 0.5, 0.125, 1.0, 0.09375, 1.0, 0.09375, 0.5, 0.09375, 0.5, 0.09375, 1.0, 0.0625, 1.0, 0.0625, 0.5, 0.2968, 0.4854, 0.25, 0.49, 0.2032, 0.4854, 0.1582, 0.4717, 0.1167, 0.4496, 0.08029, 0.4197, 0.05045, 0.3833, 0.02827, 0.3418, 0.01461, 0.2968, 0.01, 0.25, 0.01461, 0.2032, 0.02827, 0.1582, 0.05045, 0.1167, 0.08029, 0.08029, 0.1167, 0.05045, 0.1582, 0.02827, 0.2032, 0.01461, 0.25, 0.01, 0.2968, 0.01461, 0.3418, 0.02827, 0.3833, 0.05045, 0.4197, 0.08029, 0.4496, 0.1167, 0.4717, 0.1582, 0.4854, 0.2032, 0.49, 0.25, 0.4854, 0.2968, 0.4717, 0.3418, 0.4496, 0.3833, 0.4197, 0.4197, 0.3833, 0.4496, 0.3418, 0.4717, 0.0625, 0.5, 0.0625, 1.0, 0.03125, 1.0, 0.03125, 0.5, 0.03125, 0.5, 0.03125, 1.0, 0.0, 1.0, 0.0, 0.5, 0.75, 0.49, 0.7968, 0.4854, 0.8418, 0.4717, 0.8833, 0.4496, 0.9197, 0.4197, 0.9496, 0.3833, 0.9717, 0.3418, 0.9854, 0.2968, 0.99, 0.25, 0.9854, 0.2032, 0.9717, 0.1582, 0.9496, 0.1167, 0.9197, 0.08029, 0.8833, 0.05045, 0.8418, 0.02827, 0.7968, 0.01461, 0.75, 0.01, 0.7032, 0.01461, 0.6582, 0.02827, 0.6167, 0.05045, 0.5803, 0.08029, 0.5504, 0.1167, 0.5283, 0.1582, 0.5146, 0.2032, 0.51, 0.25, 0.5146, 0.2968, 0.5283, 0.3418, 0.5504, 0.3833, 0.5803, 0.4197, 0.6167, 0.4496, 0.6582, 0.4717, 0.7032, 0.4854])
me_cylinder_007.update()
me_cylinder_008 = bpy.data.meshes.new('Cylinder.008')
me_cylinder_008.from_pydata([(0.0, 0.14, -1.0), (0.0, 0.14, 1.0), (0.02731, 0.1373, -1.0), (0.02731, 0.1373, 1.0), (0.05358, 0.1293, -1.0), (0.05358, 0.1293, 1.0), (0.07778, 0.1164, -1.0), (0.07778, 0.1164, 1.0), (0.09899, 0.09899, -1.0), (0.09899, 0.09899, 1.0), (0.1164, 0.07778, -1.0), (0.1164, 0.07778, 1.0), (0.1293, 0.05358, -1.0), (0.1293, 0.05358, 1.0), (0.1373, 0.02731, -1.0), (0.1373, 0.02731, 1.0), (0.14, 0.0, -1.0), (0.14, 0.0, 1.0), (0.1373, -0.02731, -1.0), (0.1373, -0.02731, 1.0), (0.1293, -0.05358, -1.0), (0.1293, -0.05358, 1.0), (0.1164, -0.07778, -1.0), (0.1164, -0.07778, 1.0), (0.09899, -0.09899, -1.0), (0.09899, -0.09899, 1.0), (0.07778, -0.1164, -1.0), (0.07778, -0.1164, 1.0), (0.05358, -0.1293, -1.0), (0.05358, -0.1293, 1.0), (0.02731, -0.1373, -1.0), (0.02731, -0.1373, 1.0), (0.0, -0.14, -1.0), (0.0, -0.14, 1.0), (-0.02731, -0.1373, -1.0), (-0.02731, -0.1373, 1.0), (-0.05358, -0.1293, -1.0), (-0.05358, -0.1293, 1.0), (-0.07778, -0.1164, -1.0), (-0.07778, -0.1164, 1.0), (-0.09899, -0.09899, -1.0), (-0.09899, -0.09899, 1.0), (-0.1164, -0.07778, -1.0), (-0.1164, -0.07778, 1.0), (-0.1293, -0.05358, -1.0), (-0.1293, -0.05358, 1.0), (-0.1373, -0.02731, -1.0), (-0.1373, -0.02731, 1.0), (-0.14, 0.0, -1.0), (-0.14, 0.0, 1.0), (-0.1373, 0.02731, -1.0), (-0.1373, 0.02731, 1.0), (-0.1293, 0.05358, -1.0), (-0.1293, 0.05358, 1.0), (-0.1164, 0.07778, -1.0), (-0.1164, 0.07778, 1.0), (-0.09899, 0.09899, -1.0), (-0.09899, 0.09899, 1.0), (-0.07778, 0.1164, -1.0), (-0.07778, 0.1164, 1.0), (-0.05358, 0.1293, -1.0), (-0.05358, 0.1293, 1.0), (-0.02731, 0.1373, -1.0), (-0.02731, 0.1373, 1.0)], [], [(0, 1, 3, 2), (2, 3, 5, 4), (4, 5, 7, 6), (6, 7, 9, 8), (8, 9, 11, 10), (10, 11, 13, 12), (12, 13, 15, 14), (14, 15, 17, 16), (16, 17, 19, 18), (18, 19, 21, 20), (20, 21, 23, 22), (22, 23, 25, 24), (24, 25, 27, 26), (26, 27, 29, 28), (28, 29, 31, 30), (30, 31, 33, 32), (32, 33, 35, 34), (34, 35, 37, 36), (36, 37, 39, 38), (38, 39, 41, 40), (40, 41, 43, 42), (42, 43, 45, 44), (44, 45, 47, 46), (46, 47, 49, 48), (48, 49, 51, 50), (50, 51, 53, 52), (52, 53, 55, 54), (54, 55, 57, 56), (56, 57, 59, 58), (58, 59, 61, 60), (3, 1, 63, 61, 59, 57, 55, 53, 51, 49, 47, 45, 43, 41, 39, 37, 35, 33, 31, 29, 27, 25, 23, 21, 19, 17, 15, 13, 11, 9, 7, 5), (60, 61, 63, 62), (62, 63, 1, 0), (0, 2, 4, 6, 8, 10, 12, 14, 16, 18, 20, 22, 24, 26, 28, 30, 32, 34, 36, 38, 40, 42, 44, 46, 48, 50, 52, 54, 56, 58, 60, 62)])
_uv = me_cylinder_008.uv_layers.new(name='UVMap')
_uv.uv.foreach_set('vector', [1.0, 0.5, 1.0, 1.0, 0.9688, 1.0, 0.9688, 0.5, 0.9688, 0.5, 0.9688, 1.0, 0.9375, 1.0, 0.9375, 0.5, 0.9375, 0.5, 0.9375, 1.0, 0.9062, 1.0, 0.9062, 0.5, 0.9062, 0.5, 0.9062, 1.0, 0.875, 1.0, 0.875, 0.5, 0.875, 0.5, 0.875, 1.0, 0.8438, 1.0, 0.8438, 0.5, 0.8438, 0.5, 0.8438, 1.0, 0.8125, 1.0, 0.8125, 0.5, 0.8125, 0.5, 0.8125, 1.0, 0.7812, 1.0, 0.7812, 0.5, 0.7812, 0.5, 0.7812, 1.0, 0.75, 1.0, 0.75, 0.5, 0.75, 0.5, 0.75, 1.0, 0.7188, 1.0, 0.7188, 0.5, 0.7188, 0.5, 0.7188, 1.0, 0.6875, 1.0, 0.6875, 0.5, 0.6875, 0.5, 0.6875, 1.0, 0.6562, 1.0, 0.6562, 0.5, 0.6562, 0.5, 0.6562, 1.0, 0.625, 1.0, 0.625, 0.5, 0.625, 0.5, 0.625, 1.0, 0.5938, 1.0, 0.5938, 0.5, 0.5938, 0.5, 0.5938, 1.0, 0.5625, 1.0, 0.5625, 0.5, 0.5625, 0.5, 0.5625, 1.0, 0.5312, 1.0, 0.5312, 0.5, 0.5312, 0.5, 0.5312, 1.0, 0.5, 1.0, 0.5, 0.5, 0.5, 0.5, 0.5, 1.0, 0.4688, 1.0, 0.4688, 0.5, 0.4688, 0.5, 0.4688, 1.0, 0.4375, 1.0, 0.4375, 0.5, 0.4375, 0.5, 0.4375, 1.0, 0.4062, 1.0, 0.4062, 0.5, 0.4062, 0.5, 0.4062, 1.0, 0.375, 1.0, 0.375, 0.5, 0.375, 0.5, 0.375, 1.0, 0.3438, 1.0, 0.3438, 0.5, 0.3438, 0.5, 0.3438, 1.0, 0.3125, 1.0, 0.3125, 0.5, 0.3125, 0.5, 0.3125, 1.0, 0.2812, 1.0, 0.2812, 0.5, 0.2812, 0.5, 0.2812, 1.0, 0.25, 1.0, 0.25, 0.5, 0.25, 0.5, 0.25, 1.0, 0.2188, 1.0, 0.2188, 0.5, 0.2188, 0.5, 0.2188, 1.0, 0.1875, 1.0, 0.1875, 0.5, 0.1875, 0.5, 0.1875, 1.0, 0.1562, 1.0, 0.1562, 0.5, 0.1562, 0.5, 0.1562, 1.0, 0.125, 1.0, 0.125, 0.5, 0.125, 0.5, 0.125, 1.0, 0.09375, 1.0, 0.09375, 0.5, 0.09375, 0.5, 0.09375, 1.0, 0.0625, 1.0, 0.0625, 0.5, 0.2968, 0.4854, 0.25, 0.49, 0.2032, 0.4854, 0.1582, 0.4717, 0.1167, 0.4496, 0.08029, 0.4197, 0.05045, 0.3833, 0.02827, 0.3418, 0.01461, 0.2968, 0.01, 0.25, 0.01461, 0.2032, 0.02827, 0.1582, 0.05045, 0.1167, 0.08029, 0.08029, 0.1167, 0.05045, 0.1582, 0.02827, 0.2032, 0.01461, 0.25, 0.01, 0.2968, 0.01461, 0.3418, 0.02827, 0.3833, 0.05045, 0.4197, 0.08029, 0.4496, 0.1167, 0.4717, 0.1582, 0.4854, 0.2032, 0.49, 0.25, 0.4854, 0.2968, 0.4717, 0.3418, 0.4496, 0.3833, 0.4197, 0.4197, 0.3833, 0.4496, 0.3418, 0.4717, 0.0625, 0.5, 0.0625, 1.0, 0.03125, 1.0, 0.03125, 0.5, 0.03125, 0.5, 0.03125, 1.0, 0.0, 1.0, 0.0, 0.5, 0.75, 0.49, 0.7968, 0.4854, 0.8418, 0.4717, 0.8833, 0.4496, 0.9197, 0.4197, 0.9496, 0.3833, 0.9717, 0.3418, 0.9854, 0.2968, 0.99, 0.25, 0.9854, 0.2032, 0.9717, 0.1582, 0.9496, 0.1167, 0.9197, 0.08029, 0.8833, 0.05045, 0.8418, 0.02827, 0.7968, 0.01461, 0.75, 0.01, 0.7032, 0.01461, 0.6582, 0.02827, 0.6167, 0.05045, 0.5803, 0.08029, 0.5504, 0.1167, 0.5283, 0.1582, 0.5146, 0.2032, 0.51, 0.25, 0.5146, 0.2968, 0.5283, 0.3418, 0.5504, 0.3833, 0.5803, 0.4197, 0.6167, 0.4496, 0.6582, 0.4717, 0.7032, 0.4854])
me_cylinder_008.update()
me_cylinder_009 = bpy.data.meshes.new('Cylinder.009')
me_cylinder_009.from_pydata([(0.0, 0.14, -1.0), (0.0, 0.14, 1.0), (0.02731, 0.1373, -1.0), (0.02731, 0.1373, 1.0), (0.05358, 0.1293, -1.0), (0.05358, 0.1293, 1.0), (0.07778, 0.1164, -1.0), (0.07778, 0.1164, 1.0), (0.09899, 0.09899, -1.0), (0.09899, 0.09899, 1.0), (0.1164, 0.07778, -1.0), (0.1164, 0.07778, 1.0), (0.1293, 0.05358, -1.0), (0.1293, 0.05358, 1.0), (0.1373, 0.02731, -1.0), (0.1373, 0.02731, 1.0), (0.14, 0.0, -1.0), (0.14, 0.0, 1.0), (0.1373, -0.02731, -1.0), (0.1373, -0.02731, 1.0), (0.1293, -0.05358, -1.0), (0.1293, -0.05358, 1.0), (0.1164, -0.07778, -1.0), (0.1164, -0.07778, 1.0), (0.09899, -0.09899, -1.0), (0.09899, -0.09899, 1.0), (0.07778, -0.1164, -1.0), (0.07778, -0.1164, 1.0), (0.05358, -0.1293, -1.0), (0.05358, -0.1293, 1.0), (0.02731, -0.1373, -1.0), (0.02731, -0.1373, 1.0), (0.0, -0.14, -1.0), (0.0, -0.14, 1.0), (-0.02731, -0.1373, -1.0), (-0.02731, -0.1373, 1.0), (-0.05358, -0.1293, -1.0), (-0.05358, -0.1293, 1.0), (-0.07778, -0.1164, -1.0), (-0.07778, -0.1164, 1.0), (-0.09899, -0.09899, -1.0), (-0.09899, -0.09899, 1.0), (-0.1164, -0.07778, -1.0), (-0.1164, -0.07778, 1.0), (-0.1293, -0.05358, -1.0), (-0.1293, -0.05358, 1.0), (-0.1373, -0.02731, -1.0), (-0.1373, -0.02731, 1.0), (-0.14, 0.0, -1.0), (-0.14, 0.0, 1.0), (-0.1373, 0.02731, -1.0), (-0.1373, 0.02731, 1.0), (-0.1293, 0.05358, -1.0), (-0.1293, 0.05358, 1.0), (-0.1164, 0.07778, -1.0), (-0.1164, 0.07778, 1.0), (-0.09899, 0.09899, -1.0), (-0.09899, 0.09899, 1.0), (-0.07778, 0.1164, -1.0), (-0.07778, 0.1164, 1.0), (-0.05358, 0.1293, -1.0), (-0.05358, 0.1293, 1.0), (-0.02731, 0.1373, -1.0), (-0.02731, 0.1373, 1.0)], [], [(0, 1, 3, 2), (2, 3, 5, 4), (4, 5, 7, 6), (6, 7, 9, 8), (8, 9, 11, 10), (10, 11, 13, 12), (12, 13, 15, 14), (14, 15, 17, 16), (16, 17, 19, 18), (18, 19, 21, 20), (20, 21, 23, 22), (22, 23, 25, 24), (24, 25, 27, 26), (26, 27, 29, 28), (28, 29, 31, 30), (30, 31, 33, 32), (32, 33, 35, 34), (34, 35, 37, 36), (36, 37, 39, 38), (38, 39, 41, 40), (40, 41, 43, 42), (42, 43, 45, 44), (44, 45, 47, 46), (46, 47, 49, 48), (48, 49, 51, 50), (50, 51, 53, 52), (52, 53, 55, 54), (54, 55, 57, 56), (56, 57, 59, 58), (58, 59, 61, 60), (3, 1, 63, 61, 59, 57, 55, 53, 51, 49, 47, 45, 43, 41, 39, 37, 35, 33, 31, 29, 27, 25, 23, 21, 19, 17, 15, 13, 11, 9, 7, 5), (60, 61, 63, 62), (62, 63, 1, 0), (0, 2, 4, 6, 8, 10, 12, 14, 16, 18, 20, 22, 24, 26, 28, 30, 32, 34, 36, 38, 40, 42, 44, 46, 48, 50, 52, 54, 56, 58, 60, 62)])
_uv = me_cylinder_009.uv_layers.new(name='UVMap')
_uv.uv.foreach_set('vector', [1.0, 0.5, 1.0, 1.0, 0.9688, 1.0, 0.9688, 0.5, 0.9688, 0.5, 0.9688, 1.0, 0.9375, 1.0, 0.9375, 0.5, 0.9375, 0.5, 0.9375, 1.0, 0.9062, 1.0, 0.9062, 0.5, 0.9062, 0.5, 0.9062, 1.0, 0.875, 1.0, 0.875, 0.5, 0.875, 0.5, 0.875, 1.0, 0.8438, 1.0, 0.8438, 0.5, 0.8438, 0.5, 0.8438, 1.0, 0.8125, 1.0, 0.8125, 0.5, 0.8125, 0.5, 0.8125, 1.0, 0.7812, 1.0, 0.7812, 0.5, 0.7812, 0.5, 0.7812, 1.0, 0.75, 1.0, 0.75, 0.5, 0.75, 0.5, 0.75, 1.0, 0.7188, 1.0, 0.7188, 0.5, 0.7188, 0.5, 0.7188, 1.0, 0.6875, 1.0, 0.6875, 0.5, 0.6875, 0.5, 0.6875, 1.0, 0.6562, 1.0, 0.6562, 0.5, 0.6562, 0.5, 0.6562, 1.0, 0.625, 1.0, 0.625, 0.5, 0.625, 0.5, 0.625, 1.0, 0.5938, 1.0, 0.5938, 0.5, 0.5938, 0.5, 0.5938, 1.0, 0.5625, 1.0, 0.5625, 0.5, 0.5625, 0.5, 0.5625, 1.0, 0.5312, 1.0, 0.5312, 0.5, 0.5312, 0.5, 0.5312, 1.0, 0.5, 1.0, 0.5, 0.5, 0.5, 0.5, 0.5, 1.0, 0.4688, 1.0, 0.4688, 0.5, 0.4688, 0.5, 0.4688, 1.0, 0.4375, 1.0, 0.4375, 0.5, 0.4375, 0.5, 0.4375, 1.0, 0.4062, 1.0, 0.4062, 0.5, 0.4062, 0.5, 0.4062, 1.0, 0.375, 1.0, 0.375, 0.5, 0.375, 0.5, 0.375, 1.0, 0.3438, 1.0, 0.3438, 0.5, 0.3438, 0.5, 0.3438, 1.0, 0.3125, 1.0, 0.3125, 0.5, 0.3125, 0.5, 0.3125, 1.0, 0.2812, 1.0, 0.2812, 0.5, 0.2812, 0.5, 0.2812, 1.0, 0.25, 1.0, 0.25, 0.5, 0.25, 0.5, 0.25, 1.0, 0.2188, 1.0, 0.2188, 0.5, 0.2188, 0.5, 0.2188, 1.0, 0.1875, 1.0, 0.1875, 0.5, 0.1875, 0.5, 0.1875, 1.0, 0.1562, 1.0, 0.1562, 0.5, 0.1562, 0.5, 0.1562, 1.0, 0.125, 1.0, 0.125, 0.5, 0.125, 0.5, 0.125, 1.0, 0.09375, 1.0, 0.09375, 0.5, 0.09375, 0.5, 0.09375, 1.0, 0.0625, 1.0, 0.0625, 0.5, 0.2968, 0.4854, 0.25, 0.49, 0.2032, 0.4854, 0.1582, 0.4717, 0.1167, 0.4496, 0.08029, 0.4197, 0.05045, 0.3833, 0.02827, 0.3418, 0.01461, 0.2968, 0.01, 0.25, 0.01461, 0.2032, 0.02827, 0.1582, 0.05045, 0.1167, 0.08029, 0.08029, 0.1167, 0.05045, 0.1582, 0.02827, 0.2032, 0.01461, 0.25, 0.01, 0.2968, 0.01461, 0.3418, 0.02827, 0.3833, 0.05045, 0.4197, 0.08029, 0.4496, 0.1167, 0.4717, 0.1582, 0.4854, 0.2032, 0.49, 0.25, 0.4854, 0.2968, 0.4717, 0.3418, 0.4496, 0.3833, 0.4197, 0.4197, 0.3833, 0.4496, 0.3418, 0.4717, 0.0625, 0.5, 0.0625, 1.0, 0.03125, 1.0, 0.03125, 0.5, 0.03125, 0.5, 0.03125, 1.0, 0.0, 1.0, 0.0, 0.5, 0.75, 0.49, 0.7968, 0.4854, 0.8418, 0.4717, 0.8833, 0.4496, 0.9197, 0.4197, 0.9496, 0.3833, 0.9717, 0.3418, 0.9854, 0.2968, 0.99, 0.25, 0.9854, 0.2032, 0.9717, 0.1582, 0.9496, 0.1167, 0.9197, 0.08029, 0.8833, 0.05045, 0.8418, 0.02827, 0.7968, 0.01461, 0.75, 0.01, 0.7032, 0.01461, 0.6582, 0.02827, 0.6167, 0.05045, 0.5803, 0.08029, 0.5504, 0.1167, 0.5283, 0.1582, 0.5146, 0.2032, 0.51, 0.25, 0.5146, 0.2968, 0.5283, 0.3418, 0.5504, 0.3833, 0.5803, 0.4197, 0.6167, 0.4496, 0.6582, 0.4717, 0.7032, 0.4854])
me_cylinder_009.update()
me_cylinder_010 = bpy.data.meshes.new('Cylinder.010')
me_cylinder_010.from_pydata([(0.0, 0.14, -1.0), (0.0, 0.14, 1.0), (0.02731, 0.1373, -1.0), (0.02731, 0.1373, 1.0), (0.05358, 0.1293, -1.0), (0.05358, 0.1293, 1.0), (0.07778, 0.1164, -1.0), (0.07778, 0.1164, 1.0), (0.09899, 0.09899, -1.0), (0.09899, 0.09899, 1.0), (0.1164, 0.07778, -1.0), (0.1164, 0.07778, 1.0), (0.1293, 0.05358, -1.0), (0.1293, 0.05358, 1.0), (0.1373, 0.02731, -1.0), (0.1373, 0.02731, 1.0), (0.14, 0.0, -1.0), (0.14, 0.0, 1.0), (0.1373, -0.02731, -1.0), (0.1373, -0.02731, 1.0), (0.1293, -0.05358, -1.0), (0.1293, -0.05358, 1.0), (0.1164, -0.07778, -1.0), (0.1164, -0.07778, 1.0), (0.09899, -0.09899, -1.0), (0.09899, -0.09899, 1.0), (0.07778, -0.1164, -1.0), (0.07778, -0.1164, 1.0), (0.05358, -0.1293, -1.0), (0.05358, -0.1293, 1.0), (0.02731, -0.1373, -1.0), (0.02731, -0.1373, 1.0), (0.0, -0.14, -1.0), (0.0, -0.14, 1.0), (-0.02731, -0.1373, -1.0), (-0.02731, -0.1373, 1.0), (-0.05358, -0.1293, -1.0), (-0.05358, -0.1293, 1.0), (-0.07778, -0.1164, -1.0), (-0.07778, -0.1164, 1.0), (-0.09899, -0.09899, -1.0), (-0.09899, -0.09899, 1.0), (-0.1164, -0.07778, -1.0), (-0.1164, -0.07778, 1.0), (-0.1293, -0.05358, -1.0), (-0.1293, -0.05358, 1.0), (-0.1373, -0.02731, -1.0), (-0.1373, -0.02731, 1.0), (-0.14, 0.0, -1.0), (-0.14, 0.0, 1.0), (-0.1373, 0.02731, -1.0), (-0.1373, 0.02731, 1.0), (-0.1293, 0.05358, -1.0), (-0.1293, 0.05358, 1.0), (-0.1164, 0.07778, -1.0), (-0.1164, 0.07778, 1.0), (-0.09899, 0.09899, -1.0), (-0.09899, 0.09899, 1.0), (-0.07778, 0.1164, -1.0), (-0.07778, 0.1164, 1.0), (-0.05358, 0.1293, -1.0), (-0.05358, 0.1293, 1.0), (-0.02731, 0.1373, -1.0), (-0.02731, 0.1373, 1.0)], [], [(0, 1, 3, 2), (2, 3, 5, 4), (4, 5, 7, 6), (6, 7, 9, 8), (8, 9, 11, 10), (10, 11, 13, 12), (12, 13, 15, 14), (14, 15, 17, 16), (16, 17, 19, 18), (18, 19, 21, 20), (20, 21, 23, 22), (22, 23, 25, 24), (24, 25, 27, 26), (26, 27, 29, 28), (28, 29, 31, 30), (30, 31, 33, 32), (32, 33, 35, 34), (34, 35, 37, 36), (36, 37, 39, 38), (38, 39, 41, 40), (40, 41, 43, 42), (42, 43, 45, 44), (44, 45, 47, 46), (46, 47, 49, 48), (48, 49, 51, 50), (50, 51, 53, 52), (52, 53, 55, 54), (54, 55, 57, 56), (56, 57, 59, 58), (58, 59, 61, 60), (3, 1, 63, 61, 59, 57, 55, 53, 51, 49, 47, 45, 43, 41, 39, 37, 35, 33, 31, 29, 27, 25, 23, 21, 19, 17, 15, 13, 11, 9, 7, 5), (60, 61, 63, 62), (62, 63, 1, 0), (0, 2, 4, 6, 8, 10, 12, 14, 16, 18, 20, 22, 24, 26, 28, 30, 32, 34, 36, 38, 40, 42, 44, 46, 48, 50, 52, 54, 56, 58, 60, 62)])
_uv = me_cylinder_010.uv_layers.new(name='UVMap')
_uv.uv.foreach_set('vector', [1.0, 0.5, 1.0, 1.0, 0.9688, 1.0, 0.9688, 0.5, 0.9688, 0.5, 0.9688, 1.0, 0.9375, 1.0, 0.9375, 0.5, 0.9375, 0.5, 0.9375, 1.0, 0.9062, 1.0, 0.9062, 0.5, 0.9062, 0.5, 0.9062, 1.0, 0.875, 1.0, 0.875, 0.5, 0.875, 0.5, 0.875, 1.0, 0.8438, 1.0, 0.8438, 0.5, 0.8438, 0.5, 0.8438, 1.0, 0.8125, 1.0, 0.8125, 0.5, 0.8125, 0.5, 0.8125, 1.0, 0.7812, 1.0, 0.7812, 0.5, 0.7812, 0.5, 0.7812, 1.0, 0.75, 1.0, 0.75, 0.5, 0.75, 0.5, 0.75, 1.0, 0.7188, 1.0, 0.7188, 0.5, 0.7188, 0.5, 0.7188, 1.0, 0.6875, 1.0, 0.6875, 0.5, 0.6875, 0.5, 0.6875, 1.0, 0.6562, 1.0, 0.6562, 0.5, 0.6562, 0.5, 0.6562, 1.0, 0.625, 1.0, 0.625, 0.5, 0.625, 0.5, 0.625, 1.0, 0.5938, 1.0, 0.5938, 0.5, 0.5938, 0.5, 0.5938, 1.0, 0.5625, 1.0, 0.5625, 0.5, 0.5625, 0.5, 0.5625, 1.0, 0.5312, 1.0, 0.5312, 0.5, 0.5312, 0.5, 0.5312, 1.0, 0.5, 1.0, 0.5, 0.5, 0.5, 0.5, 0.5, 1.0, 0.4688, 1.0, 0.4688, 0.5, 0.4688, 0.5, 0.4688, 1.0, 0.4375, 1.0, 0.4375, 0.5, 0.4375, 0.5, 0.4375, 1.0, 0.4062, 1.0, 0.4062, 0.5, 0.4062, 0.5, 0.4062, 1.0, 0.375, 1.0, 0.375, 0.5, 0.375, 0.5, 0.375, 1.0, 0.3438, 1.0, 0.3438, 0.5, 0.3438, 0.5, 0.3438, 1.0, 0.3125, 1.0, 0.3125, 0.5, 0.3125, 0.5, 0.3125, 1.0, 0.2812, 1.0, 0.2812, 0.5, 0.2812, 0.5, 0.2812, 1.0, 0.25, 1.0, 0.25, 0.5, 0.25, 0.5, 0.25, 1.0, 0.2188, 1.0, 0.2188, 0.5, 0.2188, 0.5, 0.2188, 1.0, 0.1875, 1.0, 0.1875, 0.5, 0.1875, 0.5, 0.1875, 1.0, 0.1562, 1.0, 0.1562, 0.5, 0.1562, 0.5, 0.1562, 1.0, 0.125, 1.0, 0.125, 0.5, 0.125, 0.5, 0.125, 1.0, 0.09375, 1.0, 0.09375, 0.5, 0.09375, 0.5, 0.09375, 1.0, 0.0625, 1.0, 0.0625, 0.5, 0.2968, 0.4854, 0.25, 0.49, 0.2032, 0.4854, 0.1582, 0.4717, 0.1167, 0.4496, 0.08029, 0.4197, 0.05045, 0.3833, 0.02827, 0.3418, 0.01461, 0.2968, 0.01, 0.25, 0.01461, 0.2032, 0.02827, 0.1582, 0.05045, 0.1167, 0.08029, 0.08029, 0.1167, 0.05045, 0.1582, 0.02827, 0.2032, 0.01461, 0.25, 0.01, 0.2968, 0.01461, 0.3418, 0.02827, 0.3833, 0.05045, 0.4197, 0.08029, 0.4496, 0.1167, 0.4717, 0.1582, 0.4854, 0.2032, 0.49, 0.25, 0.4854, 0.2968, 0.4717, 0.3418, 0.4496, 0.3833, 0.4197, 0.4197, 0.3833, 0.4496, 0.3418, 0.4717, 0.0625, 0.5, 0.0625, 1.0, 0.03125, 1.0, 0.03125, 0.5, 0.03125, 0.5, 0.03125, 1.0, 0.0, 1.0, 0.0, 0.5, 0.75, 0.49, 0.7968, 0.4854, 0.8418, 0.4717, 0.8833, 0.4496, 0.9197, 0.4197, 0.9496, 0.3833, 0.9717, 0.3418, 0.9854, 0.2968, 0.99, 0.25, 0.9854, 0.2032, 0.9717, 0.1582, 0.9496, 0.1167, 0.9197, 0.08029, 0.8833, 0.05045, 0.8418, 0.02827, 0.7968, 0.01461, 0.75, 0.01, 0.7032, 0.01461, 0.6582, 0.02827, 0.6167, 0.05045, 0.5803, 0.08029, 0.5504, 0.1167, 0.5283, 0.1582, 0.5146, 0.2032, 0.51, 0.25, 0.5146, 0.2968, 0.5283, 0.3418, 0.5504, 0.3833, 0.5803, 0.4197, 0.6167, 0.4496, 0.6582, 0.4717, 0.7032, 0.4854])
me_cylinder_010.update()

# ---- objects
ob_cube = bpy.data.objects.new('Cube', me_cube)
ob_light = bpy.data.objects.new('Light', light_light)
ob_camera = bpy.data.objects.new('Camera', cam_camera)
ob_cylinder = bpy.data.objects.new('Cylinder', me_cylinder_001)
ob_cylinder_001 = bpy.data.objects.new('Cylinder.001', me_cylinder_003)
ob_cylinder_002 = bpy.data.objects.new('Cylinder.002', me_cylinder_004)
ob_cylinder_003 = bpy.data.objects.new('Cylinder.003', me_cylinder_005)
ob_cylinder_004 = bpy.data.objects.new('Cylinder.004', me_cylinder_006)
ob_cylinder_005 = bpy.data.objects.new('Cylinder.005', me_cylinder_007)
ob_cylinder_006 = bpy.data.objects.new('Cylinder.006', me_cylinder_008)
ob_cylinder_007 = bpy.data.objects.new('Cylinder.007', me_cylinder_009)
ob_cylinder_008 = bpy.data.objects.new('Cylinder.008', me_cylinder_010)

# ---- transforms, parenting, visibility, modifiers, constraints
ob_cube.location = (0.0, 0.0, 0.0)
ob_cube.lock_rotations_4d = False
ob_cube.empty_display_type = 'ARROWS'
ob_cube.lineart.crease_threshold = 0.0
ob_light.location = (4.076, 1.005, 5.904)
ob_light.rotation_euler = (0.6503, 0.05522, 1.866)
ob_light.lock_rotations_4d = False
ob_light.empty_display_type = 'ARROWS'
ob_light.color = (0.0, 0.0, 0.0, 0.0)
ob_light.lineart.crease_threshold = 0.0
ob_camera.location = (7.359, -6.926, 4.958)
ob_camera.rotation_euler = (1.109, 0.0, 0.8149)
ob_camera.lock_rotations_4d = False
ob_camera.empty_display_type = 'ARROWS'
ob_camera.color = (0.0, 0.0, 0.0, 0.0)
ob_camera.display_type = 'WIRE'
ob_camera.lineart.crease_threshold = 0.0
ob_cylinder.location = (0.0, 0.0, -3.834)
ob_cylinder.scale = (2.131, 1.896, 3.067)
ob_cylinder_001.location = (0.7791, 0.0, -2.762)
ob_cylinder_001.rotation_euler = (4.001e-08, -0.6911, -1.111e-07)
ob_cylinder_001.scale = (1.0, 1.0, 1.159)
ob_cylinder_002.location = (1.81, 2.702e-08, -4.697)
ob_cylinder_002.rotation_euler = (6.945e-09, -0.3148, -4.375e-08)
ob_cylinder_002.scale = (1.0, 1.0, 1.159)
ob_cylinder_003.location = (-0.754, -1.688e-08, -2.787)
ob_cylinder_003.rotation_euler = (4.001e-08, 0.6911, 1.111e-07)
ob_cylinder_003.scale = (-1.0, 1.0, 1.159)
ob_cylinder_004.location = (-1.784, 1.013e-08, -4.723)
ob_cylinder_004.rotation_euler = (6.945e-09, 0.3148, 4.375e-08)
ob_cylinder_004.scale = (-1.0, 1.0, 1.159)
ob_cylinder_005.location = (0.9487, -1.121e-09, -7.821)
ob_cylinder_005.rotation_euler = (4.001e-08, -0.6911, -1.111e-07)
ob_cylinder_005.scale = (1.221, 1.221, 1.416)
ob_cylinder_006.location = (2.207, 3.187e-08, -10.18)
ob_cylinder_006.rotation_euler = (6.945e-09, -0.3148, -4.375e-08)
ob_cylinder_006.scale = (1.221, 1.221, 1.416)
ob_cylinder_007.location = (-0.9236, -2.174e-08, -7.852)
ob_cylinder_007.rotation_euler = (4.001e-08, 0.6911, 1.111e-07)
ob_cylinder_007.scale = (-1.221, 1.221, 1.416)
ob_cylinder_008.location = (-2.182, 1.125e-08, -10.22)
ob_cylinder_008.rotation_euler = (6.945e-09, 0.3148, 4.375e-08)
ob_cylinder_008.scale = (-1.221, 1.221, 1.416)

# ---- collection membership
col_collection.objects.link(ob_cube)
col_collection.objects.link(ob_light)
col_collection.objects.link(ob_camera)
col_collection.objects.link(ob_cylinder)
col_collection.objects.link(ob_cylinder_001)
col_collection.objects.link(ob_cylinder_002)
col_collection.objects.link(ob_cylinder_003)
col_collection.objects.link(ob_cylinder_004)
col_collection.objects.link(ob_cylinder_005)
col_collection.objects.link(ob_cylinder_006)
col_collection.objects.link(ob_cylinder_007)
col_collection.objects.link(ob_cylinder_008)

# ---- scene / render settings (as saved in the file)
scene.camera = ob_camera
scene.frame_start = 1; scene.frame_end = 250; scene.frame_set(1)
scene.render.engine = 'BLENDER_EEVEE_NEXT'
bpy.context.view_layer.update()

